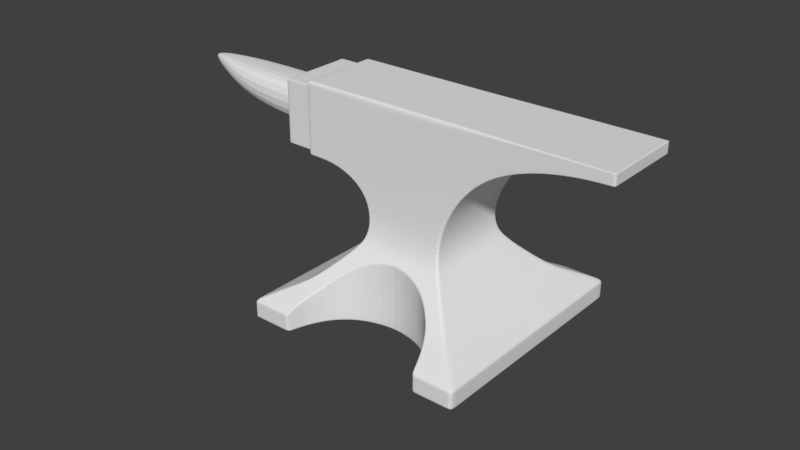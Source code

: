 # Source: kowade_ko5.blend  (saved by Blender 2.79.0; exported with 4.5.12 LTS)
import bpy
from mathutils import Matrix  # noqa: F401  (used for matrix-valued properties, if any)

bpy.ops.wm.read_factory_settings(use_empty=True)
scene = bpy.context.scene
scene.name = 'Scene'

# ---- collections
col_collection_1 = bpy.data.collections.new('Collection 1'); scene.collection.children.link(col_collection_1)
col_collection_20 = bpy.data.collections.new('Collection 20'); scene.collection.children.link(col_collection_20)
col_collection_20.hide_render = True
col_collection_20.hide_viewport = True

# ---- world
world_world = bpy.data.worlds.new('World'); scene.world = world_world
world_world.color = (0.05088, 0.05088, 0.05088)
world_world.use_sun_shadow = False
world_world.sun_shadow_jitter_overblur = 0.0
world_world.cycles.sampling_method = 'MANUAL'

# ---- meshes
me_plane_001 = bpy.data.meshes.new('Plane.001')
me_plane_001.from_pydata([(-1.133, -1.181, 0.01052), (1.133, -1.181, 0.01052), (-1.133, -1.181, 0.1957), (1.133, -1.181, 0.1957), (-0.4659, -0.4097, 1.234), (0.4572, -0.4097, 1.232), (0.979, -1.027, 0.2799), (0.8054, -0.8535, 0.364), (0.7074, -0.7555, 0.4482), (0.6211, -0.6692, 0.5324), (0.5391, -0.5872, 0.6165), (0.4675, -0.5156, 0.7007), (0.4097, -0.4579, 0.7849), (0.3799, -0.4136, 0.9617), (-0.3834, -0.4136, 0.9624), (-0.4097, -0.4579, 0.7849), (-0.4675, -0.5156, 0.7007), (-0.5391, -0.5872, 0.6165), (-0.6211, -0.6692, 0.5324), (-0.7074, -0.7555, 0.4482), (-0.8054, -0.8535, 0.364), (-0.979, -1.027, 0.2799), (-0.4097, -0.4097, 2.104), (0.4097, -0.4097, 2.104), (-1.124, -0.4097, 1.385), (-1.124, -0.4097, 2.104), (-0.7669, -0.4097, 1.385), (-0.7669, -0.4097, 2.104), (2.002, -0.4097, 1.996), (2.002, -0.4097, 2.104), (1.774, -0.4097, 1.987), (1.547, -0.4097, 1.959), (1.319, -0.4097, 1.91), (1.092, -0.4097, 1.834), (0.8646, -0.4097, 1.718), (0.6372, -0.4097, 1.518), (0.6372, -0.4097, 2.104), (0.8646, -0.4097, 2.104), (1.092, -0.4097, 2.104), (1.319, -0.4097, 2.104), (1.547, -0.4097, 2.104), (1.774, -0.4097, 2.104), (-1.133, 0.0, 0.01052), (1.133, 0.0, 0.01052), (1.133, 0.0, 0.1957), (0.4572, 0.0, 1.232), (0.979, 0.0, 0.2799), (0.8054, 0.0, 0.364), (0.7074, 0.0, 0.4482), (0.6211, 0.0, 0.5324), (0.5391, 0.0, 0.6165), (0.4675, 0.0, 0.7007), (0.4097, 0.0, 0.7849), (0.3799, 0.0, 0.9617), (-0.4097, 0.0, 2.104), (0.4097, 0.0, 2.104), (-0.7669, 0.0, 2.104), (2.002, 0.0, 1.996), (2.002, 0.0, 2.104), (0.6372, 0.0, 1.518), (0.8646, 0.0, 1.718), (1.092, 0.0, 1.834), (1.319, 0.0, 1.91), (1.547, 0.0, 1.959), (1.774, 0.0, 1.987), (1.547, 0.0, 2.104), (1.774, 0.0, 2.104), (1.319, 0.0, 2.104), (1.092, 0.0, 2.104), (0.8646, 0.0, 2.104), (0.6372, 0.0, 2.104), (-0.4659, 0.0, 1.234), (-0.7669, 0.0, 1.385), (-1.124, 0.0, 2.104), (-1.124, 0.0, 1.385), (-0.3834, 0.0, 0.9624), (-0.4097, 0.0, 0.7849), (-0.4675, 0.0, 0.7007), (-0.5391, 0.0, 0.6165), (-0.6211, 0.0, 0.5324), (-0.7074, 0.0, 0.4482), (-0.8054, 0.0, 0.364), (-0.979, 0.0, 0.2799), (-1.133, 0.0, 0.1957), (0.0, -0.5136, 0.6983), (-0.2976, -0.5872, 0.6165), (-0.2971, -0.5878, 0.01052), (0.719, -1.181, 0.1957), (0.4291, -0.6692, 0.01052), (0.4291, -0.6692, 0.5324), (0.6826, -1.027, 0.2799), (-0.524, -0.7555, 0.4482), (-0.4289, -0.6697, 0.01052), (-0.4291, -0.6692, 0.5324), (-0.5996, -0.8535, 0.364), (0.5996, -0.8535, 0.01052), (-0.6826, -1.027, 0.01052), (-0.719, -1.181, 0.01052), (-0.719, -1.181, 0.1957), (0.524, -0.7555, 0.4482), (0.5996, -0.8535, 0.364), (0.524, -0.7555, 0.01052), (-0.6826, -1.027, 0.2799), (0.2976, -0.5872, 0.6165), (0.0, -0.4097, 1.232), (0.0, -0.4136, 0.9617), (0.0, -0.5136, 0.01052), (0.719, -1.181, 0.01052), (0.6826, -1.027, 0.01052), (0.2976, -0.5881, 0.01052), (-0.524, -0.7555, 0.01052), (-0.5996, -0.8535, 0.01052), (0.0, 0.0, 0.01052), (-0.2971, 0.0, 0.01052), (0.719, 0.0, 0.01052), (0.4291, 0.0, 0.01052), (-0.4289, 0.0, 0.01052), (0.5996, 0.0, 0.01052), (-0.6826, 0.0, 0.01052), (-0.719, 0.0, 0.01052), (0.6826, 0.0, 0.01052), (0.524, 0.0, 0.01052), (0.2976, 0.0, 0.01052), (-0.524, 0.0, 0.01052), (-0.5996, 0.0, 0.01052), (0.4097, -0.4097, 2.022), (-0.4097, -0.4097, 2.022), (-1.124, -0.4097, 2.048), (-0.7669, -0.4097, 2.048), (2.002, -0.4097, 2.095), (0.6372, -0.4097, 2.058), (0.8646, -0.4097, 2.074), (1.092, -0.4097, 2.083), (1.319, -0.4097, 2.089), (1.547, -0.4097, 2.092), (1.774, -0.4097, 2.095), (-1.124, 0.0, 2.048), (2.002, 0.0, 2.095), (-1.133, -1.073, 0.01052), (-1.133, -1.073, 0.1957), (-0.4659, -0.3705, 1.234), (0.979, -0.9335, 0.2799), (0.8054, -0.7764, 0.364), (0.7074, -0.6878, 0.4482), (0.6211, -0.6098, 0.5324), (0.5391, -0.5356, 0.6165), (0.4675, -0.4709, 0.7007), (0.4097, -0.4187, 0.7849), (0.3799, -0.3775, 0.9617), (-0.4097, -0.3705, 2.104), (-1.124, -0.3705, 1.385), (-1.124, -0.3705, 2.104), (-0.7669, -0.3705, 2.104), (0.6372, -0.3705, 1.518), (0.8646, -0.3705, 1.718), (1.092, -0.3705, 1.834), (1.319, -0.3705, 1.91), (1.547, -0.3705, 1.959), (1.774, -0.3705, 1.987), (1.133, -1.073, 0.01052), (1.133, -1.073, 0.1957), (0.4572, -0.3705, 1.232), (-0.979, -0.9335, 0.2799), (-0.8054, -0.7764, 0.364), (-0.7074, -0.6878, 0.4482), (-0.6211, -0.6098, 0.5324), (-0.5391, -0.5356, 0.6165), (-0.4675, -0.4709, 0.7007), (-0.4097, -0.4187, 0.7849), (-0.3834, -0.3775, 0.9624), (0.4097, -0.3705, 2.104), (-0.7669, -0.3705, 1.385), (2.002, -0.3705, 1.996), (2.002, -0.3705, 2.104), (0.6372, -0.3705, 2.104), (0.8646, -0.3705, 2.104), (1.092, -0.3705, 2.104), (1.319, -0.3705, 2.104), (1.547, -0.3705, 2.104), (1.774, -0.3705, 2.104), (0.0, -0.3705, 2.104), (0.719, -1.073, 0.01052), (0.6826, -0.9334, 0.01052), (0.2976, -0.5364, 0.01052), (-0.5996, -0.7764, 0.01052), (0.0, -0.4691, 0.01052), (-0.524, -0.6878, 0.01052), (0.524, -0.6878, 0.01052), (0.4291, -0.6098, 0.01052), (0.5996, -0.7764, 0.01052), (-0.6826, -0.9335, 0.01052), (-0.719, -1.073, 0.01052), (-0.2971, -0.5362, 0.01052), (-0.4289, -0.6102, 0.01052), (2.002, -0.3705, 2.095), (-1.124, -0.3705, 2.048), (0.4128, -0.4097, 1.232), (-0.7669, -0.4097, 1.417), (2.002, -0.4097, 2.001), (-0.4341, -0.4097, 1.234), (-1.124, -0.4097, 1.417), (0.6372, -0.4097, 1.544), (0.8646, -0.4097, 1.736), (1.092, -0.4097, 1.846), (1.319, -0.4097, 1.919), (1.547, -0.4097, 1.966), (1.774, -0.4097, 1.992), (-1.124, 0.0, 1.417), (2.002, 0.0, 2.001), (-1.124, -0.3705, 1.417), (2.002, -0.3705, 2.001), (-1.425, 0.0, 1.417), (-1.425, 0.0, 2.048), (-1.425, -0.2518, 1.929), (-1.425, -0.2518, 1.536), (-1.425, -0.3705, 2.048), (-1.425, 0.0, 1.929), (-1.425, -0.3705, 1.417), (-1.425, 0.0, 1.536), (-2.325, 0.0, 1.681), (-1.875, 0.0, 1.571), (-1.875, 0.0, 1.929), (-2.325, 0.0, 1.929), (-1.387, -0.3705, 1.417), (-1.387, 0.0, 1.417), (-1.387, -0.3705, 2.048), (-1.387, 0.0, 2.048), (-1.078, -0.4097, 1.385), (-1.078, -0.4097, 2.104), (-1.078, 0.0, 1.385), (-1.078, 0.0, 2.104), (-1.078, -0.4097, 2.048), (-1.078, -0.3705, 2.104), (-1.078, -0.3705, 1.385), (-1.078, -0.4097, 1.417), (-1.158, 0.0, 1.417), (-1.158, -0.3705, 1.417), (-1.158, -0.3705, 2.048), (-1.158, 0.0, 2.048), (-1.44, 0.0, 1.537), (-1.44, -0.2518, 1.537), (-1.44, 0.0, 1.929), (1.133, -1.015, 0.01052), (1.133, -1.015, 0.1957), (0.4572, -0.3497, 1.232), (-0.979, -0.8835, 0.2799), (-0.8054, -0.7354, 0.364), (-0.7074, -0.6518, 0.4482), (-0.6211, -0.5781, 0.5324), (-0.5391, -0.5081, 0.6165), (-0.4675, -0.4471, 0.7007), (-0.4097, -0.3978, 0.7849), (-0.3834, -0.3582, 0.9624), (0.4097, -0.3497, 2.104), (-0.7669, -0.3497, 1.385), (2.002, -0.3497, 1.996), (2.002, -0.3497, 2.104), (0.6372, -0.3497, 2.104), (0.8646, -0.3497, 2.104), (1.092, -0.3497, 2.104), (1.319, -0.3497, 2.104), (1.547, -0.3497, 2.104), (1.774, -0.3497, 2.104), (0.0, -0.3497, 2.104), (0.6826, -0.8835, 0.01052), (0.2976, -0.5089, 0.01052), (-0.524, -0.6518, 0.01052), (0.4291, -0.5781, 0.01052), (-0.719, -1.015, 0.01052), (-0.4289, -0.5786, 0.01052), (-1.124, -0.3497, 2.048), (-1.133, -1.015, 0.01052), (-1.133, -1.015, 0.1957), (-0.4659, -0.3497, 1.234), (0.979, -0.8835, 0.2799), (0.8054, -0.7354, 0.364), (0.7074, -0.6518, 0.4482), (0.6211, -0.5781, 0.5324), (0.5391, -0.5081, 0.6165), (0.4675, -0.4471, 0.7007), (0.4097, -0.3978, 0.7849), (0.3799, -0.3582, 0.9617), (-0.4097, -0.3497, 2.104), (-1.124, -0.3497, 1.385), (-1.124, -0.3497, 2.104), (-0.7669, -0.3497, 2.104), (0.6372, -0.3497, 1.518), (0.8646, -0.3497, 1.718), (1.092, -0.3497, 1.834), (1.319, -0.3497, 1.91), (1.547, -0.3497, 1.959), (1.774, -0.3497, 1.987), (0.719, -1.015, 0.01052), (-0.5996, -0.7354, 0.01052), (0.0, -0.4454, 0.01052), (0.524, -0.6517, 0.01052), (0.5996, -0.7354, 0.01052), (-0.6826, -0.8835, 0.01052), (-0.2971, -0.5087, 0.01052), (2.002, -0.3497, 2.095), (-1.124, -0.3497, 1.417), (2.002, -0.3497, 2.001), (-1.425, -0.3497, 2.048), (-1.425, -0.3497, 1.417), (-2.775, -0.02852, 1.929), (-1.875, -0.2518, 1.929), (-2.325, -0.2094, 1.681), (-1.387, -0.3497, 2.048), (-1.387, -0.3497, 1.417), (-1.078, -0.3497, 1.385), (-1.078, -0.3497, 2.104), (-1.158, -0.3497, 1.417), (-1.158, -0.3497, 2.048), (-1.44, -0.2518, 1.929), (-0.4097, -0.4097, 1.989), (-1.124, -0.4097, 2.026), (0.6372, -0.4097, 2.041), (0.8646, -0.4097, 2.062), (1.092, -0.4097, 2.075), (1.319, -0.4097, 2.083), (1.547, -0.4097, 2.088), (1.774, -0.4097, 2.091), (2.002, 0.0, 2.092), (-1.124, -0.3705, 2.026), (2.002, -0.3705, 2.092), (0.4097, -0.4097, 1.989), (-0.7669, -0.4097, 2.026), (2.002, -0.4097, 2.092), (-1.425, -0.3705, 2.026), (-2.775, 0.0, 1.929), (-2.325, -0.2094, 1.929), (-1.387, -0.3705, 2.026), (-1.078, -0.4097, 2.026), (-1.158, -0.3705, 2.026), (2.002, -0.3497, 2.092), (-0.7669, -0.4097, 1.432), (-1.387, -0.3705, 1.432), (-1.078, -0.4097, 1.432), (-1.158, -0.3705, 1.432), (-0.4133, -0.4097, 1.234), (-1.124, -0.4097, 1.432), (-1.124, -0.3705, 1.432), (-1.425, -0.3705, 1.432), (-2.775, 0.0, 1.867), (-2.775, -0.02852, 1.867), (-1.875, -0.2518, 1.571), (1.977, -0.4097, 2.104), (1.977, -0.4097, 1.995), (1.977, 0.0, 2.104), (1.977, 0.0, 1.995), (1.977, -0.4097, 2.095), (1.977, -0.3705, 1.995), (1.977, -0.3705, 2.104), (1.977, -0.4097, 2.0), (1.977, -0.3497, 2.104), (1.977, -0.3497, 1.995), (1.977, -0.4097, 2.092), (1.133, -1.181, 0.1774), (-1.133, -1.181, 0.1774), (-1.133, 0.0, 0.1774), (1.133, 0.0, 0.1774), (-0.719, -1.181, 0.1774), (0.4291, -0.6692, 0.4809), (-0.4291, -0.6693, 0.4809), (0.5996, -0.8535, 0.3291), (-0.6826, -1.027, 0.2533), (-0.2976, -0.5873, 0.5567), (0.524, -0.7555, 0.405), (-0.524, -0.7555, 0.405), (0.0, -0.5136, 0.6305), (0.2976, -0.5873, 0.5567), (0.6826, -1.027, 0.2533), (0.719, -1.181, 0.1774), (-0.5996, -0.8535, 0.3291), (1.133, -1.073, 0.1774), (-1.133, -1.073, 0.1774), (-1.133, -1.015, 0.1774), (1.133, -1.015, 0.1774), (-0.4456, -0.6692, 0.5324), (-0.7355, -1.181, 0.1957), (-0.5405, -0.7555, 0.4482), (-0.7355, -1.181, 0.01052), (-0.6991, -1.027, 0.2799), (-0.6161, -0.8535, 0.364), (-0.3141, -0.5872, 0.6165), (0.0005844, -0.5095, 0.7049), (-0.7355, 0.0, 0.01052), (-0.7355, -1.073, 0.01052), (-0.7355, -1.015, 0.01052), (0.0, -0.4097, 1.989), (-0.7355, -1.181, 0.1774), (0.7372, -1.181, 0.1957), (0.0, -0.4097, 2.104), (0.7008, -1.027, 0.2799), (0.6178, -0.8535, 0.364), (0.5421, -0.7555, 0.4482), (0.4473, -0.6692, 0.5324), (0.3158, -0.5872, 0.6165), (0.0, -0.4579, 0.7849), (0.0, 0.0, 2.104), (0.7372, 0.0, 0.01052), (0.7372, -1.181, 0.01052), (0.0, -0.4097, 2.022), (0.7372, -1.073, 0.01052), (0.7372, -1.015, 0.01052), (0.7372, -1.181, 0.1774), (1.133, -1.181, 0.02877), (-0.719, -1.181, 0.02877), (0.4291, -0.6692, 0.02877), (-0.4289, -0.6697, 0.02877), (0.5996, -0.8535, 0.02877), (-0.6826, -1.027, 0.02877), (-0.2971, -0.5878, 0.02877), (0.524, -0.7555, 0.02877), (-0.524, -0.7555, 0.02877), (0.2976, -0.588, 0.02877), (0.6826, -1.027, 0.02877), (0.719, -1.181, 0.02877), (-0.5996, -0.8535, 0.02877), (-1.133, -1.181, 0.02877), (-1.133, 0.0, 0.02877), (1.133, 0.0, 0.02877), (0.0, -0.5136, 0.02877), (1.133, -1.073, 0.02877), (-1.133, -1.073, 0.02877), (-1.133, -1.015, 0.02877), (1.133, -1.015, 0.02877), (-0.7355, -1.181, 0.02877), (0.7372, -1.181, 0.02877), (-0.5893, -0.6692, 0.5324), (-0.6756, -0.7555, 0.4482), (-0.9472, -1.027, 0.2799), (-0.7736, -0.8535, 0.364), (-0.5073, -0.5872, 0.6165), (-1.101, -1.073, 0.01052), (-1.101, -1.015, 0.01052), (-1.101, -1.181, 0.1774), (-1.101, -1.181, 0.1957), (-1.101, -1.181, 0.01052), (-0.4357, -0.5152, 0.701), (-1.101, 0.0, 0.01052), (-0.3779, -0.4579, 0.7849), (-0.3516, -0.4136, 0.9624), (-1.08, -1.181, 0.1957), (-1.101, -1.181, 0.02877), (1.089, -1.181, 0.1957), (1.089, -1.181, 0.01052), (1.089, -1.073, 0.01052), (1.089, -1.015, 0.01052), (1.089, -1.181, 0.1774), (0.9346, -1.027, 0.2799), (0.761, -0.8535, 0.364), (0.663, -0.7555, 0.4482), (0.5767, -0.6692, 0.5324), (0.4947, -0.5872, 0.6165), (0.3654, -0.4579, 0.7849), (1.089, 0.0, 0.01052), (0.4232, -0.5151, 0.7011), (0.3355, -0.4136, 0.9617), (1.089, -1.181, 0.02877), (-1.08, -1.181, 0.01052), (-0.4149, -0.5149, 0.7012), (-1.08, 0.0, 0.01052), (-0.5685, -0.6692, 0.5324), (-0.6548, -0.7555, 0.4482), (-0.9264, -1.027, 0.2799), (-0.7528, -0.8535, 0.364), (-0.4865, -0.5872, 0.6165), (-1.08, -1.073, 0.01052), (-1.08, -1.015, 0.01052), (-1.08, -1.181, 0.1774), (-0.3571, -0.4579, 0.7849), (-0.3308, -0.4136, 0.9624), (-1.08, -1.181, 0.02877)], [], [(375, 358, 2, 139), (390, 361, 98, 379), (139, 2, 21, 162), (162, 21, 20, 163), (163, 20, 19, 164), (164, 19, 18, 165), (165, 18, 17, 166), (166, 17, 16, 167), (167, 16, 15, 168), (168, 15, 14, 169), (4, 140, 169, 14), (379, 98, 102, 382), (382, 102, 94, 383), (383, 94, 91, 380), (380, 91, 93, 378), (378, 93, 85, 384), (384, 85, 84, 385), (455, 12, 13, 458), (13, 5, 196, 458), (233, 227, 24, 150), (196, 325, 389, 104), (195, 127, 25, 151), (231, 228, 25, 127), (126, 22, 27, 128), (140, 4, 26, 171), (352, 346, 29, 173), (353, 347, 28, 198), (196, 5, 35, 201), (201, 35, 34, 202), (202, 34, 33, 203), (203, 33, 32, 204), (204, 32, 31, 205), (205, 31, 30, 206), (170, 23, 36, 174), (174, 36, 37, 175), (175, 37, 38, 176), (176, 38, 39, 177), (177, 39, 40, 178), (178, 40, 41, 179), (290, 63, 64, 291), (289, 62, 63, 290), (288, 61, 62, 289), (287, 60, 61, 288), (286, 59, 60, 287), (244, 45, 59, 286), (299, 137, 58, 256), (282, 54, 56, 285), (310, 230, 73, 284), (402, 125, 23, 392), (281, 53, 45, 244), (280, 52, 53, 281), (279, 51, 52, 280), (278, 50, 51, 279), (277, 49, 50, 278), (276, 48, 49, 277), (275, 47, 48, 276), (274, 46, 47, 275), (243, 44, 46, 274), (355, 349, 57, 255), (377, 360, 44, 243), (366, 85, 93, 363), (372, 87, 90, 371), (362, 89, 103, 370), (367, 99, 89, 362), (365, 102, 98, 361), (450, 445, 3, 6), (453, 452, 8, 9), (363, 93, 91, 368), (451, 450, 6, 7), (454, 453, 9, 10), (370, 103, 84, 369), (369, 84, 85, 366), (459, 446, 1, 406), (373, 94, 102, 365), (371, 90, 100, 364), (452, 451, 7, 8), (368, 91, 94, 373), (364, 100, 99, 367), (385, 84, 103, 397), (295, 267, 115, 121), (296, 295, 121, 117), (292, 264, 120, 114), (267, 265, 122, 115), (297, 268, 119, 118), (293, 297, 118, 124), (264, 296, 117, 120), (298, 269, 116, 113), (294, 298, 113, 112), (269, 266, 123, 116), (266, 293, 124, 123), (265, 294, 112, 122), (387, 191, 97, 381), (404, 292, 114, 400), (334, 322, 137, 299), (40, 134, 135, 41), (39, 133, 134, 40), (38, 132, 133, 39), (37, 131, 132, 38), (36, 130, 131, 37), (23, 125, 130, 36), (346, 350, 129, 29), (314, 126, 128, 326), (332, 231, 127, 315), (323, 315, 127, 195), (263, 253, 55, 399), (308, 223, 217, 303), (327, 324, 194, 129), (401, 107, 181, 403), (388, 268, 191, 387), (109, 106, 185, 183), (110, 111, 184, 186), (92, 110, 186, 193), (106, 86, 192, 185), (86, 92, 193, 192), (108, 95, 189, 182), (111, 96, 190, 184), (96, 97, 191, 190), (88, 109, 183, 188), (107, 108, 182, 181), (95, 101, 187, 189), (101, 88, 188, 187), (357, 374, 160, 3), (347, 351, 172, 28), (3, 160, 141, 6), (6, 141, 142, 7), (7, 142, 143, 8), (8, 143, 144, 9), (9, 144, 145, 10), (10, 145, 146, 11), (11, 146, 147, 12), (12, 147, 148, 13), (148, 161, 5, 13), (389, 325, 125, 402), (228, 232, 151, 25), (22, 149, 152, 27), (129, 194, 173, 29), (5, 161, 153, 35), (35, 153, 154, 34), (34, 154, 155, 33), (33, 155, 156, 32), (32, 156, 157, 31), (31, 157, 158, 30), (261, 178, 179, 262), (260, 177, 178, 261), (259, 176, 177, 260), (258, 175, 176, 259), (257, 174, 175, 258), (253, 170, 174, 257), (354, 352, 173, 256), (273, 140, 171, 254), (270, 195, 151, 284), (309, 233, 150, 283), (252, 169, 140, 273), (251, 168, 169, 252), (250, 167, 168, 251), (249, 166, 167, 250), (248, 165, 166, 249), (247, 164, 165, 248), (246, 163, 164, 247), (245, 162, 163, 246), (272, 139, 162, 245), (376, 375, 139, 272), (28, 172, 210, 198), (283, 150, 209, 300), (150, 24, 200, 209), (227, 234, 200, 24), (4, 199, 197, 26), (255, 57, 208, 301), (321, 206, 353, 356), (320, 205, 206, 321), (319, 204, 205, 320), (318, 203, 204, 319), (317, 202, 203, 318), (316, 201, 202, 317), (325, 196, 201, 316), (331, 225, 215, 328), (307, 226, 212, 302), (214, 218, 211, 303), (330, 222, 329, 304), (313, 241, 221, 305), (305, 221, 222, 330), (312, 238, 226, 307), (333, 237, 225, 331), (311, 236, 223, 308), (26, 197, 234, 227), (254, 171, 233, 309), (27, 152, 232, 228), (326, 128, 231, 332), (285, 56, 230, 310), (128, 27, 228, 231), (171, 26, 227, 233), (300, 209, 236, 311), (323, 195, 237, 333), (270, 136, 238, 312), (213, 216, 241, 313), (218, 214, 240, 239), (195, 270, 312, 237), (207, 300, 311, 235), (152, 285, 310, 232), (72, 254, 309, 229), (235, 311, 308, 224), (237, 312, 307, 225), (220, 345, 306, 219), (239, 240, 345, 220), (219, 306, 344, 343), (216, 213, 302, 212), (225, 307, 302, 215), (172, 255, 301, 210), (74, 283, 300, 207), (359, 376, 272, 83), (83, 272, 245, 82), (82, 245, 246, 81), (81, 246, 247, 80), (80, 247, 248, 79), (79, 248, 249, 78), (78, 249, 250, 77), (77, 250, 251, 76), (76, 251, 252, 75), (252, 273, 71, 75), (229, 309, 283, 74), (136, 270, 284, 73), (71, 273, 254, 72), (348, 354, 256, 58), (55, 253, 257, 70), (70, 257, 258, 69), (69, 258, 259, 68), (68, 259, 260, 67), (67, 260, 261, 65), (65, 261, 262, 66), (386, 119, 268, 388), (224, 308, 303, 211), (324, 334, 299, 194), (403, 181, 292, 404), (183, 185, 294, 265), (186, 184, 293, 266), (193, 186, 266, 269), (185, 192, 298, 294), (192, 193, 269, 298), (182, 189, 296, 264), (184, 190, 297, 293), (190, 191, 268, 297), (188, 183, 265, 267), (181, 182, 264, 292), (189, 187, 295, 296), (187, 188, 267, 295), (374, 377, 243, 160), (351, 355, 255, 172), (160, 243, 274, 141), (141, 274, 275, 142), (142, 275, 276, 143), (143, 276, 277, 144), (144, 277, 278, 145), (145, 278, 279, 146), (146, 279, 280, 147), (147, 280, 281, 148), (281, 244, 161, 148), (392, 23, 170, 180), (232, 310, 284, 151), (149, 282, 285, 152), (194, 299, 256, 173), (161, 244, 286, 153), (153, 286, 287, 154), (154, 287, 288, 155), (155, 288, 289, 156), (156, 289, 290, 157), (157, 290, 291, 158), (356, 353, 198, 327), (343, 344, 304, 329), (214, 213, 313, 240), (341, 323, 333, 338), (335, 326, 332, 337), (338, 333, 331, 336), (345, 305, 330, 306), (240, 313, 305, 345), (336, 331, 328, 342), (306, 330, 304, 344), (350, 356, 327, 129), (125, 325, 316, 130), (130, 316, 317, 131), (131, 317, 318, 132), (132, 318, 319, 133), (133, 319, 320, 134), (134, 320, 321, 135), (210, 301, 334, 324), (341, 340, 315, 323), (337, 332, 315, 340), (339, 314, 326, 335), (198, 210, 324, 327), (215, 302, 213, 328), (199, 339, 335, 197), (234, 337, 340, 200), (209, 200, 340, 341), (223, 336, 342, 217), (236, 338, 336, 223), (197, 335, 337, 234), (209, 341, 338, 236), (217, 342, 214, 303), (213, 214, 342, 328), (135, 321, 356, 350), (158, 291, 355, 351), (66, 262, 354, 348), (262, 179, 352, 354), (30, 158, 351, 347), (41, 135, 350, 346), (291, 64, 349, 355), (206, 30, 347, 353), (179, 41, 346, 352), (423, 426, 377, 374), (420, 425, 376, 359), (425, 424, 375, 376), (406, 423, 374, 357), (410, 364, 367, 413), (414, 368, 373, 418), (416, 371, 364, 410), (418, 373, 365, 411), (445, 449, 357, 3), (422, 369, 366, 412), (415, 370, 369, 422), (409, 363, 368, 414), (411, 365, 361, 407), (413, 367, 362, 408), (408, 362, 370, 415), (417, 372, 371, 416), (412, 366, 363, 409), (426, 421, 360, 377), (427, 407, 361, 390), (424, 419, 358, 375), (473, 427, 390, 470), (282, 263, 399, 54), (462, 386, 388, 469), (438, 460, 473, 444), (149, 180, 263, 282), (469, 388, 387, 468), (22, 392, 180, 149), (468, 387, 381, 460), (471, 398, 105, 472), (104, 339, 472, 105), (314, 389, 402, 126), (126, 402, 392, 22), (461, 385, 398, 471), (467, 384, 385, 461), (463, 378, 384, 467), (464, 380, 378, 463), (466, 383, 380, 464), (465, 382, 383, 466), (443, 379, 382, 465), (470, 390, 379, 443), (87, 372, 405, 391), (447, 403, 404, 448), (446, 401, 403, 447), (448, 404, 400, 456), (457, 455, 398, 385), (457, 385, 397, 454), (99, 100, 394, 395), (417, 107, 401, 428), (103, 89, 396, 397), (100, 90, 393, 394), (89, 99, 395, 396), (90, 87, 391, 393), (372, 417, 428, 405), (460, 381, 427, 473), (138, 0, 419, 424), (381, 97, 407, 427), (242, 43, 421, 426), (86, 412, 409, 92), (107, 417, 416, 108), (88, 408, 415, 109), (101, 413, 408, 88), (96, 411, 407, 97), (92, 409, 414, 110), (109, 415, 422, 106), (106, 422, 412, 86), (111, 418, 411, 96), (108, 416, 410, 95), (110, 414, 418, 111), (95, 410, 413, 101), (1, 159, 423, 406), (271, 138, 424, 425), (42, 271, 425, 420), (159, 242, 426, 423), (449, 459, 406, 357), (0, 438, 444, 419), (358, 436, 437, 2), (2, 437, 431, 21), (21, 431, 432, 20), (20, 432, 430, 19), (19, 430, 429, 18), (18, 429, 433, 17), (17, 433, 439, 16), (16, 439, 441, 15), (14, 442, 199, 4), (15, 441, 442, 14), (138, 434, 438, 0), (271, 435, 434, 138), (437, 443, 465, 431), (42, 440, 435, 271), (419, 444, 436, 358), (405, 428, 459, 449), (11, 457, 454, 10), (11, 12, 455, 457), (242, 448, 456, 43), (1, 446, 447, 159), (159, 447, 448, 242), (391, 405, 449, 445), (395, 394, 451, 452), (428, 401, 446, 459), (397, 396, 453, 454), (394, 393, 450, 451), (396, 395, 452, 453), (393, 391, 445, 450), (339, 104, 389, 314), (105, 458, 196, 104), (398, 455, 458, 105), (436, 470, 443, 437), (431, 465, 466, 432), (432, 466, 464, 430), (430, 464, 463, 429), (429, 463, 467, 433), (433, 467, 461, 439), (439, 461, 471, 441), (442, 472, 339, 199), (441, 471, 472, 442), (434, 468, 460, 438), (435, 469, 468, 434), (440, 462, 469, 435), (444, 473, 470, 436), (301, 208, 322, 334), (180, 170, 253, 263)])
me_plane_001.use_remesh_preserve_volume = False
me_plane_001.use_remesh_preserve_attributes = False
me_plane_001.use_mirror_vertex_groups = False
me_plane_001.update()
me_cylinder_001 = bpy.data.meshes.new('Cylinder.001')
me_cylinder_001.from_pydata([(0.0, 1.0, -1.0), (0.0, 1.0, 1.0), (0.1951, 0.9808, -1.0), (0.1951, 0.9808, 1.0), (0.3827, 0.9239, -1.0), (0.3827, 0.9239, 1.0), (0.5556, 0.8315, -1.0), (0.5556, 0.8315, 1.0), (0.7071, 0.7071, -1.0), (0.7071, 0.7071, 1.0), (0.8315, 0.5556, -1.0), (0.8315, 0.5556, 1.0), (0.9239, 0.3827, -1.0), (0.9239, 0.3827, 1.0), (0.9808, 0.1951, -1.0), (0.9808, 0.1951, 1.0), (1.0, 7.55e-08, -1.0), (1.0, 7.55e-08, 1.0), (0.9808, -0.1951, -1.0), (0.9808, -0.1951, 1.0), (0.9239, -0.3827, -1.0), (0.9239, -0.3827, 1.0), (0.8315, -0.5556, -1.0), (0.8315, -0.5556, 1.0), (0.7071, -0.7071, -1.0), (0.7071, -0.7071, 1.0), (0.5556, -0.8315, -1.0), (0.5556, -0.8315, 1.0), (0.3827, -0.9239, -1.0), (0.3827, -0.9239, 1.0), (0.1951, -0.9808, -1.0), (0.1951, -0.9808, 1.0), (-3.258e-07, -1.0, -1.0), (-3.258e-07, -1.0, 1.0), (-0.1951, -0.9808, -1.0), (-0.1951, -0.9808, 1.0), (-0.3827, -0.9239, -1.0), (-0.3827, -0.9239, 1.0), (-0.5556, -0.8315, -1.0), (-0.5556, -0.8315, 1.0), (-0.7071, -0.7071, -1.0), (-0.7071, -0.7071, 1.0), (-0.8315, -0.5556, -1.0), (-0.8315, -0.5556, 1.0), (-0.9239, -0.3827, -1.0), (-0.9239, -0.3827, 1.0), (-0.9808, -0.1951, -1.0), (-0.9808, -0.1951, 1.0), (-1.0, 9.656e-07, -1.0), (-1.0, 9.656e-07, 1.0), (-0.9808, 0.1951, -1.0), (-0.9808, 0.1951, 1.0), (-0.9239, 0.3827, -1.0), (-0.9239, 0.3827, 1.0), (-0.8315, 0.5556, -1.0), (-0.8315, 0.5556, 1.0), (-0.7071, 0.7071, -1.0), (-0.7071, 0.7071, 1.0), (-0.5556, 0.8315, -1.0), (-0.5556, 0.8315, 1.0), (-0.3827, 0.9239, -1.0), (-0.3827, 0.9239, 1.0), (-0.1951, 0.9808, -1.0), (-0.1951, 0.9808, 1.0)], [], [(0, 1, 3, 2), (2, 3, 5, 4), (4, 5, 7, 6), (6, 7, 9, 8), (8, 9, 11, 10), (10, 11, 13, 12), (12, 13, 15, 14), (14, 15, 17, 16), (16, 17, 19, 18), (18, 19, 21, 20), (20, 21, 23, 22), (22, 23, 25, 24), (24, 25, 27, 26), (26, 27, 29, 28), (28, 29, 31, 30), (30, 31, 33, 32), (32, 33, 35, 34), (34, 35, 37, 36), (36, 37, 39, 38), (38, 39, 41, 40), (40, 41, 43, 42), (42, 43, 45, 44), (44, 45, 47, 46), (46, 47, 49, 48), (48, 49, 51, 50), (50, 51, 53, 52), (52, 53, 55, 54), (54, 55, 57, 56), (56, 57, 59, 58), (58, 59, 61, 60), (3, 1, 63, 61, 59, 57, 55, 53, 51, 49, 47, 45, 43, 41, 39, 37, 35, 33, 31, 29, 27, 25, 23, 21, 19, 17, 15, 13, 11, 9, 7, 5), (60, 61, 63, 62), (62, 63, 1, 0), (0, 2, 4, 6, 8, 10, 12, 14, 16, 18, 20, 22, 24, 26, 28, 30, 32, 34, 36, 38, 40, 42, 44, 46, 48, 50, 52, 54, 56, 58, 60, 62)])
me_cylinder_001.use_remesh_preserve_volume = False
me_cylinder_001.use_remesh_preserve_attributes = False
me_cylinder_001.use_mirror_vertex_groups = False
me_cylinder_001.update()
me_plane_002 = bpy.data.meshes.new('Plane.002')
me_plane_002.from_pydata([(-1.133, -1.133, 0.2115), (1.133, -1.133, 0.2115), (-1.133, -1.133, 0.3199), (1.133, -1.133, 0.3199), (-0.4097, -0.4097, 1.413), (0.4097, -0.4097, 1.413), (0.979, -0.979, 0.4041), (0.8054, -0.8054, 0.4882), (0.7074, -0.7074, 0.5724), (0.6211, -0.6211, 0.6566), (0.5391, -0.5391, 0.7407), (0.4675, -0.4675, 0.8249), (0.4097, -0.4097, 0.9091), (0.3668, -0.3668, 0.9932), (0.3404, -0.3404, 1.077), (0.3315, -0.3315, 1.162), (0.3404, -0.3404, 1.246), (0.3668, -0.3668, 1.33), (-0.3668, -0.3668, 1.33), (-0.3404, -0.3404, 1.246), (-0.3315, -0.3315, 1.162), (-0.3404, -0.3404, 1.077), (-0.3668, -0.3668, 0.9932), (-0.4097, -0.4097, 0.9091), (-0.4675, -0.4675, 0.8249), (-0.5391, -0.5391, 0.7407), (-0.6211, -0.6211, 0.6566), (-0.7074, -0.7074, 0.5724), (-0.8054, -0.8054, 0.4882), (-0.979, -0.979, 0.4041), (-0.4097, -0.4097, 2.474), (0.4097, -0.4097, 2.474), (-1.124, -0.4097, 1.756), (-1.124, -0.4097, 2.474), (-0.7669, -0.4097, 1.756), (-0.7669, -0.4097, 2.474), (2.002, -0.4097, 2.367), (2.002, -0.4097, 2.474), (1.774, -0.4097, 2.358), (1.547, -0.4097, 2.33), (1.319, -0.4097, 2.281), (1.092, -0.4097, 2.205), (0.8646, -0.4097, 2.089), (0.6372, -0.4097, 1.889), (0.6372, -0.4097, 2.474), (0.8646, -0.4097, 2.474), (1.092, -0.4097, 2.474), (1.319, -0.4097, 2.474), (1.547, -0.4097, 2.474), (1.774, -0.4097, 2.474), (-1.133, 0.0, 0.2115), (1.133, 0.0, 0.2115), (1.133, 0.0, 0.3199), (0.4097, 0.0, 1.413), (0.979, 0.0, 0.4041), (0.8054, 0.0, 0.4882), (0.7074, 0.0, 0.5724), (0.6211, 0.0, 0.6566), (0.5391, 0.0, 0.7407), (0.4675, 0.0, 0.8249), (0.4097, 0.0, 0.9091), (0.3668, 0.0, 0.9932), (0.3404, 0.0, 1.077), (0.3315, 0.0, 1.162), (0.3404, 2.98e-08, 1.246), (0.3668, 5.96e-08, 1.33), (-0.4097, 0.0, 2.474), (0.4097, 0.0, 2.474), (-0.7669, 0.0, 2.474), (2.002, 0.0, 2.367), (2.002, 0.0, 2.474), (0.6372, 0.0, 1.889), (0.8646, 0.0, 2.089), (1.092, 0.0, 2.205), (1.319, 0.0, 2.281), (1.547, 0.0, 2.33), (1.774, 0.0, 2.358), (1.547, 0.0, 2.474), (1.774, 0.0, 2.474), (1.319, 0.0, 2.474), (1.092, 0.0, 2.474), (0.8646, 0.0, 2.474), (0.6372, 0.0, 2.474), (-0.4097, 0.0, 1.413), (-0.7669, 0.0, 1.756), (-1.124, 0.0, 2.474), (-1.124, 0.0, 1.756), (-0.3404, -2.98e-08, 1.246), (-0.3668, -5.96e-08, 1.33), (-0.3315, 0.0, 1.162), (-0.3404, 0.0, 1.077), (-0.3668, 0.0, 0.9932), (-0.4097, 0.0, 0.9091), (-0.4675, 0.0, 0.8249), (-0.5391, 0.0, 0.7407), (-0.6211, 0.0, 0.6566), (-0.7074, 0.0, 0.5724), (-0.8054, 0.0, 0.4882), (-0.979, 0.0, 0.4041), (-1.133, 0.0, 0.3199)], [], [(50, 0, 2, 99), (0, 1, 3, 2), (18, 17, 5, 4), (88, 18, 4, 83), (99, 2, 29, 98), (98, 29, 28, 97), (97, 28, 27, 96), (96, 27, 26, 95), (95, 26, 25, 94), (94, 25, 24, 93), (93, 24, 23, 92), (92, 23, 22, 91), (91, 22, 21, 90), (90, 21, 20, 89), (89, 20, 19, 87), (87, 19, 18, 88), (2, 3, 6, 29), (29, 6, 7, 28), (28, 7, 8, 27), (27, 8, 9, 26), (26, 9, 10, 25), (25, 10, 11, 24), (24, 11, 12, 23), (23, 12, 13, 22), (22, 13, 14, 21), (21, 14, 15, 20), (20, 15, 16, 19), (19, 16, 17, 18), (84, 34, 32, 86), (4, 5, 31, 30), (86, 32, 33, 85), (34, 35, 33, 32), (4, 30, 35, 34), (83, 4, 34, 84), (78, 49, 37, 70), (49, 38, 36, 37), (31, 5, 43, 44), (44, 43, 42, 45), (45, 42, 41, 46), (46, 41, 40, 47), (47, 40, 39, 48), (48, 39, 38, 49), (67, 31, 44, 82), (82, 44, 45, 81), (81, 45, 46, 80), (80, 46, 47, 79), (79, 47, 48, 77), (77, 48, 49, 78), (39, 75, 76, 38), (40, 74, 75, 39), (41, 73, 74, 40), (42, 72, 73, 41), (43, 71, 72, 42), (5, 53, 71, 43), (36, 69, 70, 37), (30, 66, 68, 35), (35, 68, 85, 33), (30, 31, 67, 66), (16, 64, 65, 17), (15, 63, 64, 16), (14, 62, 63, 15), (13, 61, 62, 14), (12, 60, 61, 13), (11, 59, 60, 12), (10, 58, 59, 11), (9, 57, 58, 10), (8, 56, 57, 9), (7, 55, 56, 8), (6, 54, 55, 7), (3, 52, 54, 6), (17, 65, 53, 5), (38, 76, 69, 36), (1, 51, 52, 3), (0, 50, 51, 1)])
me_plane_002.use_remesh_preserve_volume = False
me_plane_002.use_remesh_preserve_attributes = False
me_plane_002.use_mirror_vertex_groups = False
me_plane_002.update()

# ---- objects
ob_plane_001 = bpy.data.objects.new('Plane.001', me_plane_001)
ob_cylinder_001 = bpy.data.objects.new('Cylinder.001', me_cylinder_001)
ob_plane_002 = bpy.data.objects.new('Plane.002', me_plane_002)

# ---- transforms, parenting, visibility, modifiers, constraints
ob_plane_001.location = (0.0, 0.0, -0.007834)
ob_plane_001.lineart.crease_threshold = 0.0
_m = ob_plane_001.modifiers.new('Mirror', 'MIRROR')
_m.use_axis = (False, True, False)
_m.use_clip = True
_m = ob_plane_001.modifiers.new('Subsurf', 'SUBSURF')
_m.uv_smooth = 'PRESERVE_CORNERS'
_m.quality = 2
_m.levels = 4
_m.show_only_control_edges = False
ob_cylinder_001.location = (3.092, -0.1103, 0.8003)
ob_cylinder_001.scale = (0.7294, 0.7758, 0.7758)
ob_cylinder_001.display_type = 'WIRE'
ob_cylinder_001.lineart.crease_threshold = 0.0
ob_plane_002.location = (3.092, 1.135, 0.2325)
ob_plane_002.lineart.crease_threshold = 0.0
_m = ob_plane_002.modifiers.new('Boolean', 'BOOLEAN')
_m.object = ob_cylinder_001
_m.solver = 'FAST'
_m = ob_plane_002.modifiers.new('Mirror', 'MIRROR')
_m.use_axis = (False, True, False)

# ---- collection membership
col_collection_1.objects.link(ob_plane_001)
col_collection_20.objects.link(ob_cylinder_001)
col_collection_20.objects.link(ob_plane_002)

# ---- scene / render settings (as saved in the file)
scene.frame_start = 1; scene.frame_end = 250; scene.frame_set(1)
scene.render.engine = 'BLENDER_EEVEE_NEXT'
scene.render.resolution_percentage = 50
scene.render.dither_intensity = 0.0
scene.cycles.use_denoising = False
scene.cycles.samples = 128
scene.cycles.sampling_pattern = 'TABULATED_SOBOL'
scene.cycles.use_adaptive_sampling = False
scene.cycles.use_light_tree = False
scene.cycles.blur_glossy = 0.0
scene.cycles.sample_clamp_indirect = 0.0
scene.view_settings.view_transform = 'Standard'
bpy.context.view_layer.update()

# ---- added for rendering (the .blend has no active camera and no usable light): camera, sun
cam_auto = bpy.data.cameras.new('AutoCamera')
cam_auto.lens = 50.0
cam_auto.sensor_width = 36.0
cam_auto.clip_end = 1000.0
ob_auto_camera = bpy.data.objects.new('AutoCamera', cam_auto)
scene.collection.objects.link(ob_auto_camera)
ob_auto_camera.location = (5.49919, -7.06272, 5.44573)
ob_auto_camera.rotation_euler = (1.09748, -7.21219e-08, 0.694738)
scene.camera = ob_auto_camera
light_auto_sun = bpy.data.lights.new('AutoSun', 'SUN')
light_auto_sun.energy = 3.0
light_auto_sun.angle = 0.0523599
ob_auto_sun = bpy.data.objects.new('AutoSun', light_auto_sun)
scene.collection.objects.link(ob_auto_sun)
ob_auto_sun.rotation_euler = (0.872665, 0.174533, 0.523599)
bpy.context.view_layer.update()
